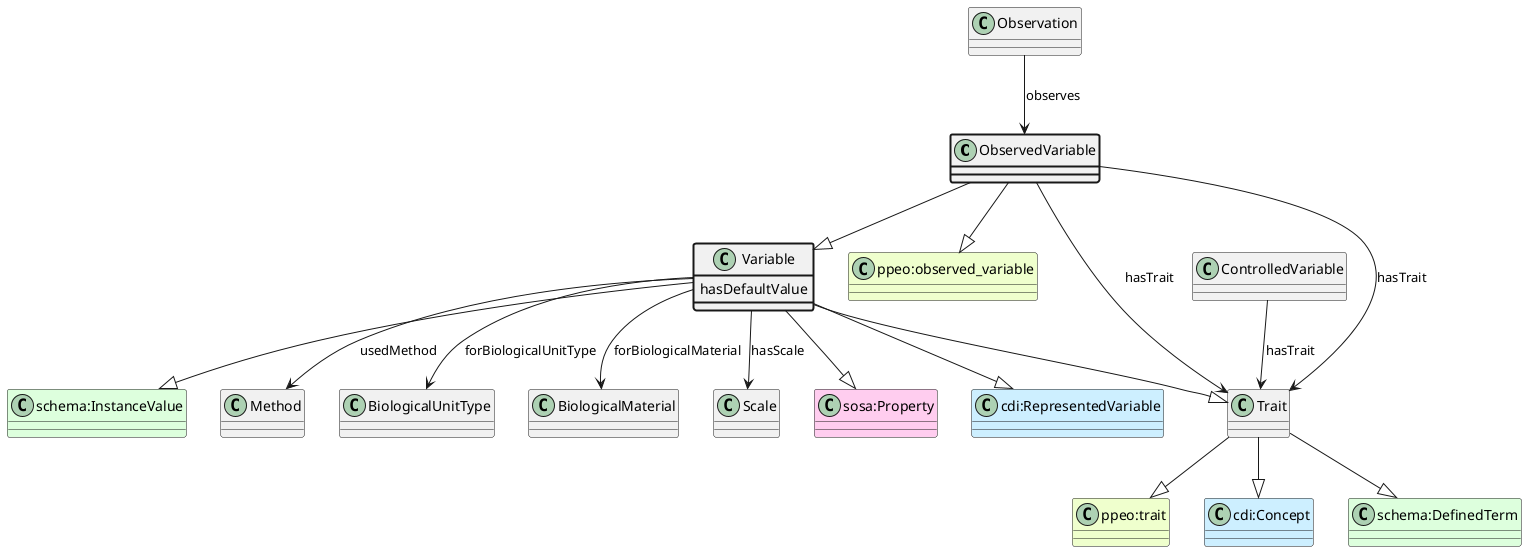

The diagram above was rendered by PlantUML. Its source (embedded in the PNG):
@startuml
class ObservedVariable  #line.bold
class "ppeo:observed_variable" #EEFFCC 
ObservedVariable --|> "ppeo:observed_variable"
class Variable  
class Trait  
class "ppeo:trait" #EEFFCC 
Trait --|> "ppeo:trait"
class "cdi:Concept" #CCEEFF 
Trait --|> "cdi:Concept"
class "schema:DefinedTerm" #DDFFDD 
Trait --|> "schema:DefinedTerm"
Variable --|> Trait
class "sosa:Property" #FFCCEE 
Variable --|> "sosa:Property"
class "cdi:RepresentedVariable" #CCEEFF 
Variable --|> "cdi:RepresentedVariable"
class "schema:InstanceValue" #DDFFDD 
Variable --|> "schema:InstanceValue"
ObservedVariable --|> Variable
class Observation 
Observation --> ObservedVariable : observes
class Trait 
ObservedVariable --> Trait : hasTrait
class Variable #line.bold {
    hasDefaultValue
}
class Method 
Variable --> Method : usedMethod
class BiologicalUnitType 
Variable --> BiologicalUnitType : forBiologicalUnitType
class BiologicalMaterial 
Variable --> BiologicalMaterial : forBiologicalMaterial
class Scale 
Variable --> Scale : hasScale
ObservedVariable --> Trait : hasTrait
class ControlledVariable 
ControlledVariable --> Trait : hasTrait
@enduml